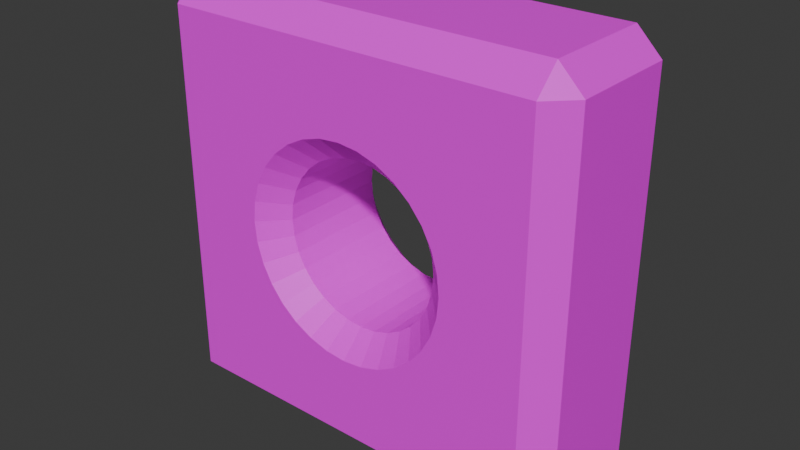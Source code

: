 # Source: BTS_PlayerWidget.blend  (saved by Blender 4.2.66; exported with 4.5.12 LTS)
import bpy
from mathutils import Matrix  # noqa: F401  (used for matrix-valued properties, if any)

bpy.ops.wm.read_factory_settings(use_empty=True)
scene = bpy.context.scene
scene.name = 'Scene'

# ---- collections
col_collection = bpy.data.collections.new('Collection'); scene.collection.children.link(col_collection)

# ---- images (referenced by path relative to the original .blend; pixels are not part of the script)
import os
ASSET_DIR = os.environ.get("B2B_ASSET_DIR", "")  # directory of the original .blend (textures are referenced by path, not embedded)
HERE = os.path.dirname(os.path.abspath(__file__))  # packed textures are extracted next to this script under _unpacked/

def load_image(name, relpath, width, height, colorspace="sRGB"):
    """Load a texture the original file referenced (path relative to the .blend, or extracted next to this script)."""
    p = next((c for c in (os.path.join(HERE, relpath), os.path.join(ASSET_DIR, relpath)) if relpath and os.path.exists(c)), "")
    if p:
        img = bpy.data.images.load(p, check_existing=True)
        img.name = name
    else:  # same state as the original file: an image datablock whose file is absent (Cycles renders it pink)
        img = bpy.data.images.new(name, width, height)
        img.source = "FILE"
        img.filepath = "//" + (relpath or name)
    img.colorspace_settings.name = colorspace
    return img
img_bts_playerwidgettexture = load_image('BTS_PlayerWidgetTexture', 'BTS_PlayerWidgetTexture.png', 1024, 1024, 'sRGB')

# ---- materials (node trees are filled in below, after node groups)
mat_material = bpy.data.materials.new('Material')
mat_material.alpha_threshold = 0.0
mat_material.roughness = 0.5
mat_material.line_color = (0.0, 0.0, 0.0, 1.0)

# ---- material node trees
mat_material.use_nodes = True; mat_material.node_tree.nodes.clear()
_N = mat_material.node_tree.nodes; _L = mat_material.node_tree.links
n0 = _N.new('ShaderNodeOutputMaterial'); n0.name = 'Material Output'; n0.location = (300, 300)
n1 = _N.new('ShaderNodeBsdfPrincipled'); n1.name = 'Principled BSDF'; n1.location = (10, 300)
n1.inputs[3].default_value = 1.45
n2 = _N.new('ShaderNodeTexImage'); n2.name = 'Image Texture'; n2.location = (-280, 271)
n2.image = img_bts_playerwidgettexture
_L.new(n1.outputs[0], n0.inputs[0])
_L.new(n2.outputs[0], n1.inputs[0])
n0.is_active_output = True

# ---- world
world_world = bpy.data.worlds.new('World'); scene.world = world_world
world_world.use_nodes = True; world_world.node_tree.nodes.clear()
_N = world_world.node_tree.nodes; _L = world_world.node_tree.links
n0 = _N.new('ShaderNodeOutputWorld'); n0.name = 'World Output'; n0.location = (300, 300)
n1 = _N.new('ShaderNodeBackground'); n1.name = 'Background'; n1.location = (10, 300)
n1.inputs[0].default_value = (0.05088, 0.05088, 0.05088, 1.0)
_L.new(n1.outputs[0], n0.inputs[0])
n0.is_active_output = True
world_world.color = (0.05088, 0.05088, 0.05088)
world_world.sun_shadow_jitter_overblur = 0.0

# ---- meshes
me_cube_001 = bpy.data.meshes.new('Cube.001')
me_cube_001.from_pydata([(-0.2271, -0.8732, -0.7732), (-0.3271, -0.7732, -0.7732), (-0.2271, -0.7732, -0.8732), (-0.2271, -0.8732, 0.7732), (-0.2271, -0.7732, 0.8732), (-0.3271, -0.7732, 0.7732), (-0.2271, 0.8732, -0.7732), (-0.2271, 0.7732, -0.8732), (-0.3271, 0.7732, -0.7732), (-0.2271, 0.7732, 0.8732), (-0.2271, 0.8732, 0.7732), (-0.3271, 0.7732, 0.7732), (0.2271, -0.8732, -0.7732), (0.2271, -0.7732, -0.8732), (0.3271, -0.7732, -0.7732), (0.2271, -0.8732, 0.7732), (0.3271, -0.7732, 0.7732), (0.2271, -0.7732, 0.8732), (0.2271, 0.7732, -0.8732), (0.2271, 0.8732, -0.7732), (0.3271, 0.7732, -0.7732), (0.2271, 0.7732, 0.8732), (0.3271, 0.7732, 0.7732), (0.2271, 0.8732, 0.7732), (-0.2271, -0.338, -1.24e-08), (-0.3271, -0.4385, -1.676e-08), (-0.2271, -0.3315, -0.06594), (-0.3271, -0.4301, -0.08554), (-0.2271, -0.3315, 0.06594), (-0.3271, -0.4301, 0.08554), (-0.3271, -0.3646, -0.2436), (-0.2271, -0.281, -0.1878), (-0.2271, -0.281, 0.1878), (-0.3271, -0.3646, 0.2436), (-0.2271, -0.3123, -0.1293), (-0.3271, -0.4051, -0.1678), (-0.2271, -0.3123, 0.1293), (-0.3271, -0.4051, 0.1678), (-0.2271, -0.1878, 0.281), (-0.3271, -0.2436, 0.3646), (-0.2271, -0.06594, 0.3315), (-0.3271, -0.08555, 0.4301), (-0.2271, -0.1293, 0.3123), (-0.3271, -0.1678, 0.4051), (-0.2271, 0.1293, 0.3123), (-0.3271, 0.1678, 0.4051), (-0.2271, 0.06594, 0.3315), (-0.3271, 0.08555, 0.4301), (-0.2271, 0.239, 0.239), (-0.3271, 0.3101, 0.3101), (-0.2271, 0.1878, 0.281), (-0.3271, 0.2436, 0.3646), (-0.2271, -8.555e-09, 0.338), (-0.3271, -1.397e-08, 0.4385), (-0.2271, -0.239, 0.239), (-0.3271, -0.3101, 0.3101), (-0.2271, -0.239, -0.239), (-0.3271, -0.3101, -0.3101), (-0.2271, -0.1293, -0.3123), (-0.3271, -0.1678, -0.4051), (-0.2271, -0.06594, -0.3315), (-0.3271, -0.08555, -0.4301), (-0.2271, -0.1878, -0.281), (-0.3271, -0.2436, -0.3646), (-0.2271, -8.555e-09, -0.338), (-0.3271, -1.639e-07, -0.4385), (-0.2271, 0.1878, -0.281), (-0.3271, 0.2436, -0.3646), (-0.2271, 0.1293, -0.3123), (-0.3271, 0.1678, -0.4051), (-0.2271, 0.06594, -0.3315), (-0.3271, 0.08555, -0.4301), (-0.2271, 0.281, -0.1878), (-0.3271, 0.3646, -0.2436), (-0.2271, 0.281, 0.1878), (-0.3271, 0.3646, 0.2436), (-0.2271, 0.338, -1.24e-08), (-0.3271, 0.4385, -1.676e-08), (-0.2271, 0.3315, -0.06594), (-0.3271, 0.4301, -0.08554), (-0.2271, 0.3315, 0.06594), (-0.3271, 0.4301, 0.08554), (-0.2271, 0.3123, 0.1293), (-0.3271, 0.4051, 0.1678), (-0.3271, 0.3101, -0.3101), (-0.2271, 0.239, -0.239), (-0.2271, 0.3123, -0.1293), (-0.3271, 0.4051, -0.1678), (0.2271, -0.239, 0.239), (0.3271, -0.3101, 0.3101), (0.2271, -0.1293, 0.3123), (0.3271, -0.1678, 0.4051), (0.2271, -0.1878, 0.281), (0.3271, -0.2436, 0.3646), (0.2271, -0.06594, 0.3315), (0.3271, -0.08554, 0.4301), (0.2271, 0.06594, 0.3315), (0.3271, 0.08554, 0.4301), (0.2271, 4.041e-09, 0.338), (0.3271, 5.588e-09, 0.4385), (0.3271, 0.2436, 0.3646), (0.2271, 0.1878, 0.281), (0.2271, 0.1293, 0.3123), (0.3271, 0.1678, 0.4051), (0.2271, 0.281, -0.1878), (0.3271, 0.3646, -0.2436), (0.2271, 0.281, 0.1878), (0.3271, 0.3646, 0.2436), (0.2271, 0.338, 5.857e-09), (0.3271, 0.4385, 1.024e-08), (0.2271, 0.3315, -0.06594), (0.3271, 0.4301, -0.08555), (0.2271, 0.3315, 0.06594), (0.3271, 0.4301, 0.08555), (0.2271, 0.3123, 0.1293), (0.3271, 0.4051, 0.1678), (0.2271, 0.239, -0.239), (0.3271, 0.3101, -0.3101), (0.2271, 0.3123, -0.1293), (0.3271, 0.4051, -0.1678), (0.3271, 0.3101, 0.3101), (0.2271, 0.239, 0.239), (0.2271, -0.338, 5.857e-09), (0.3271, -0.4385, 1.024e-08), (0.2271, -0.3315, 0.06594), (0.3271, -0.4301, 0.08555), (0.2271, -0.3315, -0.06594), (0.3271, -0.4301, -0.08555), (0.2271, -0.281, -0.1878), (0.3271, -0.3646, -0.2436), (0.2271, -0.281, 0.1878), (0.3271, -0.3646, 0.2436), (0.2271, -0.3123, -0.1293), (0.3271, -0.4051, -0.1678), (0.2271, -0.3123, 0.1293), (0.3271, -0.4051, 0.1678), (0.2271, -0.1878, -0.281), (0.3271, -0.2436, -0.3646), (0.2271, -0.06594, -0.3315), (0.3271, -0.08555, -0.4301), (0.2271, -0.1293, -0.3123), (0.3271, -0.1678, -0.4051), (0.2271, 0.06594, -0.3315), (0.3271, 0.08555, -0.4301), (0.2271, 0.1878, -0.281), (0.3271, 0.2436, -0.3646), (0.2271, 0.1293, -0.3123), (0.3271, 0.1678, -0.4051), (0.2271, 4.041e-09, -0.338), (0.3271, 6.519e-09, -0.4385), (0.2271, -0.239, -0.239), (0.3271, -0.3101, -0.3101)], [], [(7, 18, 13, 2), (57, 1, 5, 11, 8, 84, 73, 87, 79, 77, 81, 83, 75, 49, 51, 45, 47, 53, 41, 43, 39, 55, 33, 37, 29, 25, 27, 35, 30), (16, 14, 20, 22, 120, 107, 115, 113, 109, 111, 119, 105, 117, 145, 147, 143, 149, 139, 141, 137, 151, 129, 133, 127, 123, 125, 135, 131, 89), (120, 22, 16, 89, 93, 91, 95, 99, 97, 103, 100), (28, 124, 122, 24), (21, 9, 4, 17), (12, 15, 3, 0), (6, 10, 23, 19), (80, 76, 108, 112), (82, 80, 112, 114), (74, 82, 114, 106), (86, 72, 104, 118), (68, 70, 142, 146), (116, 85, 66, 144), (72, 85, 116, 104), (66, 68, 146, 144), (70, 64, 148, 142), (64, 60, 138, 148), (60, 58, 140, 138), (58, 62, 136, 140), (34, 132, 128, 31), (54, 88, 130, 32), (36, 134, 124, 28), (26, 126, 132, 34), (24, 122, 126, 26), (31, 128, 150, 56), (42, 90, 92, 38), (32, 130, 134, 36), (52, 98, 94, 40), (38, 92, 88, 54), (50, 101, 102, 44), (40, 94, 90, 42), (48, 74, 106, 121), (46, 96, 98, 52), (44, 102, 96, 46), (62, 56, 150, 136), (48, 121, 101, 50), (76, 78, 110, 108), (78, 86, 118, 110), (0, 1, 2), (3, 4, 5), (6, 7, 8), (9, 10, 11), (12, 13, 14), (15, 16, 17), (18, 19, 20), (21, 22, 23), (31, 56, 57, 30), (0, 3, 5, 1), (4, 9, 11, 5), (8, 11, 10, 6), (73, 84, 85, 72), (72, 86, 87, 73), (79, 87, 86, 78), (77, 79, 78, 76), (76, 80, 81, 77), (80, 82, 83, 81), (75, 83, 82, 74), (49, 75, 74, 48), (48, 50, 51, 49), (45, 51, 50, 44), (44, 46, 47, 45), (46, 52, 53, 47), (41, 53, 52, 40), (40, 42, 43, 41), (39, 43, 42, 38), (38, 54, 55, 39), (33, 55, 54, 32), (32, 36, 37, 33), (29, 37, 36, 28), (25, 29, 28, 24), (24, 26, 27, 25), (26, 34, 35, 27), (30, 35, 34, 31), (1, 8, 7, 2), (56, 62, 63, 57), (59, 63, 62, 58), (58, 60, 61, 59), (60, 64, 65, 61), (64, 70, 71, 65), (69, 71, 70, 68), (67, 69, 68, 66), (66, 85, 84, 67), (6, 19, 18, 7), (9, 21, 23, 10), (19, 23, 22, 20), (14, 16, 15, 12), (13, 18, 20, 14), (107, 120, 121, 106), (106, 114, 115, 107), (113, 115, 114, 112), (109, 113, 112, 108), (108, 110, 111, 109), (110, 118, 119, 111), (105, 119, 118, 104), (104, 116, 117, 105), (116, 144, 145, 117), (144, 146, 147, 145), (143, 147, 146, 142), (142, 148, 149, 143), (139, 149, 148, 138), (138, 140, 141, 139), (137, 141, 140, 136), (136, 150, 151, 137), (129, 151, 150, 128), (128, 132, 133, 129), (127, 133, 132, 126), (123, 127, 126, 122), (122, 124, 125, 123), (124, 134, 135, 125), (131, 135, 134, 130), (89, 131, 130, 88), (101, 121, 120, 100), (16, 22, 21, 17), (88, 92, 93, 89), (91, 93, 92, 90), (90, 94, 95, 91), (94, 98, 99, 95), (97, 99, 98, 96), (96, 102, 103, 97), (100, 103, 102, 101), (2, 13, 12, 0), (3, 15, 17, 4), (8, 1, 57, 63, 59, 61, 65, 71, 69, 67, 84)])
_uv = me_cube_001.uv_layers.new(name='UVMap')
_uv.uv.foreach_set('vector', [0.8421, 0.4692, 0.7127, 0.4692, 0.7127, 0.0285, 0.8421, 0.0285, 0.3372, 0.3372, 0.4692, 0.4692, 0.0285, 0.4692, 0.0285, 0.0285, 0.4692, 0.0285, 0.3372, 0.1605, 0.3183, 0.145, 0.2967, 0.1334, 0.2733, 0.1263, 0.2489, 0.1239, 0.2245, 0.1263, 0.201, 0.1334, 0.1794, 0.145, 0.1605, 0.1605, 0.145, 0.1794, 0.1334, 0.201, 0.1263, 0.2245, 0.1239, 0.2489, 0.1263, 0.2733, 0.1334, 0.2967, 0.145, 0.3183, 0.1605, 0.3372, 0.1794, 0.3528, 0.201, 0.3643, 0.2245, 0.3714, 0.2489, 0.3738, 0.2733, 0.3714, 0.2967, 0.3643, 0.3183, 0.3528, 0.0285, 0.5262, 0.4692, 0.5262, 0.4692, 0.967, 0.0285, 0.967, 0.1605, 0.835, 0.1794, 0.8505, 0.201, 0.8621, 0.2245, 0.8692, 0.2489, 0.8716, 0.2733, 0.8692, 0.2967, 0.8621, 0.3183, 0.8505, 0.3372, 0.835, 0.3528, 0.816, 0.3643, 0.7944, 0.3714, 0.771, 0.3738, 0.7466, 0.3714, 0.7222, 0.3643, 0.6988, 0.3528, 0.6772, 0.3372, 0.6582, 0.3183, 0.6427, 0.2967, 0.6312, 0.2733, 0.624, 0.2489, 0.6216, 0.2245, 0.624, 0.201, 0.6312, 0.1794, 0.6427, 0.1605, 0.6582, 0.1605, 0.835, 0.0285, 0.967, 0.0285, 0.5262, 0.1605, 0.6582, 0.145, 0.6772, 0.1334, 0.6988, 0.1263, 0.7222, 0.1239, 0.7466, 0.1263, 0.771, 0.1334, 0.7944, 0.145, 0.816, 0.8706, 0.008902, 1.0, 0.008902, 1.0, 0.02088, 0.8706, 0.02088, 0.6557, 0.3117, 0.5262, 0.3117, 0.5262, 0.0, 0.6557, 0.0, 0.7127, 0.9678, 0.7127, 0.5285, 0.8421, 0.5285, 0.8421, 0.9678, 0.5262, 0.6636, 0.5262, 0.352, 0.6557, 0.352, 0.6557, 0.6636, 1.0, 0.225, 1.0, 0.2436, 0.8706, 0.2436, 0.8706, 0.225, 1.0, 0.2075, 1.0, 0.225, 0.8706, 0.225, 0.8706, 0.2075, 1.0, 0.1916, 1.0, 0.2075, 0.8706, 0.2075, 0.8706, 0.1916, 1.0, 0.2809, 1.0, 0.2983, 0.8706, 0.2983, 0.8706, 0.2809, 0.8706, 0.178, 0.8706, 0.1691, 1.0, 0.1691, 1.0, 0.178, 0.8706, 0.3138, 1.0, 0.3138, 1.0, 0.3269, 0.8706, 0.3269, 1.0, 0.2983, 1.0, 0.3138, 0.8706, 0.3138, 0.8706, 0.2983, 1.0, 0.3269, 1.0, 0.3371, 0.8706, 0.3371, 0.8706, 0.3269, 0.8706, 0.1691, 0.8706, 0.1571, 1.0, 0.1571, 1.0, 0.1691, 0.8706, 0.1571, 0.8706, 0.1425, 1.0, 0.1425, 1.0, 0.1571, 0.8706, 0.1425, 0.8706, 0.1259, 1.0, 0.1259, 1.0, 0.1425, 0.8706, 0.1259, 0.8706, 0.1078, 1.0, 0.1078, 1.0, 0.1259, 0.8706, 0.05213, 1.0, 0.05213, 1.0, 0.07021, 0.8706, 0.07021, 1.0, 0.358, 0.8706, 0.358, 0.8706, 0.346, 1.0, 0.346, 0.8706, 0.0, 1.0, 0.0, 1.0, 0.008902, 0.8706, 0.008902, 0.8706, 0.03548, 1.0, 0.03548, 1.0, 0.05213, 0.8706, 0.05213, 0.8706, 0.02088, 1.0, 0.02088, 1.0, 0.03548, 0.8706, 0.03548, 0.8706, 0.07021, 1.0, 0.07021, 1.0, 0.089, 0.8706, 0.089, 1.0, 0.3893, 0.8706, 0.3893, 0.8706, 0.3726, 1.0, 0.3726, 1.0, 0.346, 0.8706, 0.346, 0.8706, 0.3371, 1.0, 0.3371, 1.0, 0.4261, 0.8706, 0.4261, 0.8706, 0.4073, 1.0, 0.4073, 1.0, 0.3726, 0.8706, 0.3726, 0.8706, 0.358, 1.0, 0.358, 1.0, 0.4796, 0.8706, 0.4796, 0.8706, 0.463, 1.0, 0.463, 1.0, 0.4073, 0.8706, 0.4073, 0.8706, 0.3893, 1.0, 0.3893, 1.0, 0.178, 1.0, 0.1916, 0.8706, 0.1916, 0.8706, 0.178, 1.0, 0.4449, 0.8706, 0.4449, 0.8706, 0.4261, 1.0, 0.4261, 1.0, 0.463, 0.8706, 0.463, 0.8706, 0.4449, 1.0, 0.4449, 0.8706, 0.1078, 0.8706, 0.089, 1.0, 0.089, 1.0, 0.1078, 1.0, 0.4942, 0.8706, 0.4942, 0.8706, 0.4796, 1.0, 0.4796, 1.0, 0.2436, 1.0, 0.2625, 0.8706, 0.2625, 0.8706, 0.2436, 1.0, 0.2625, 1.0, 0.2809, 0.8706, 0.2809, 0.8706, 0.2625, 0.8421, 0.0, 0.8706, 0.0285, 0.8421, 0.0285, 0.8421, 0.5285, 0.8421, 0.4977, 0.8706, 0.5261, 0.4692, 3.543e-08, 0.4977, 0.0285, 0.4692, 0.0285, 0.5262, 0.3117, 0.5262, 0.352, 0.4977, 0.3318, 0.7127, 0.0, 0.7127, 0.0285, 0.6842, 0.0285, 0.7127, 0.5285, 0.6842, 0.5261, 0.7127, 0.4977, 0.7127, 0.4692, 0.7127, 0.4977, 0.6842, 0.4692, 0.6557, 0.3117, 0.6842, 0.3318, 0.6557, 0.352, 0.3024, 0.329, 0.317, 0.317, 0.3372, 0.3372, 0.3183, 0.3528, 0.4692, 0.4977, 0.0285, 0.4977, 0.0285, 0.4692, 0.4692, 0.4692, -1.452e-09, 0.4692, 3.182e-08, 0.0285, 0.0285, 0.0285, 0.0285, 0.4692, 0.4692, 0.0285, 0.0285, 0.0285, 0.0285, 2.152e-09, 0.4692, 3.543e-08, 0.3183, 0.145, 0.3372, 0.1605, 0.317, 0.1808, 0.3024, 0.1688, 0.3024, 0.1688, 0.2857, 0.1599, 0.2967, 0.1334, 0.3183, 0.145, 0.2733, 0.1263, 0.2967, 0.1334, 0.2857, 0.1599, 0.2677, 0.1544, 0.2489, 0.1239, 0.2733, 0.1263, 0.2677, 0.1544, 0.2489, 0.1525, 0.2489, 0.1525, 0.2301, 0.1544, 0.2245, 0.1263, 0.2489, 0.1239, 0.2301, 0.1544, 0.212, 0.1599, 0.201, 0.1334, 0.2245, 0.1263, 0.1794, 0.145, 0.201, 0.1334, 0.212, 0.1599, 0.1954, 0.1688, 0.1605, 0.1605, 0.1794, 0.145, 0.1954, 0.1688, 0.1808, 0.1808, 0.1808, 0.1808, 0.1688, 0.1954, 0.145, 0.1794, 0.1605, 0.1605, 0.1334, 0.201, 0.145, 0.1794, 0.1688, 0.1954, 0.1599, 0.212, 0.1599, 0.212, 0.1544, 0.2301, 0.1263, 0.2245, 0.1334, 0.201, 0.1544, 0.2301, 0.1525, 0.2489, 0.1239, 0.2489, 0.1263, 0.2245, 0.1263, 0.2733, 0.1239, 0.2489, 0.1525, 0.2489, 0.1544, 0.2677, 0.1544, 0.2677, 0.1599, 0.2857, 0.1334, 0.2967, 0.1263, 0.2733, 0.145, 0.3183, 0.1334, 0.2967, 0.1599, 0.2857, 0.1688, 0.3024, 0.1688, 0.3024, 0.1808, 0.317, 0.1605, 0.3372, 0.145, 0.3183, 0.1794, 0.3528, 0.1605, 0.3372, 0.1808, 0.317, 0.1954, 0.329, 0.1954, 0.329, 0.212, 0.3379, 0.201, 0.3643, 0.1794, 0.3528, 0.2245, 0.3714, 0.201, 0.3643, 0.212, 0.3379, 0.2301, 0.3434, 0.2489, 0.3738, 0.2245, 0.3714, 0.2301, 0.3434, 0.2489, 0.3452, 0.2489, 0.3452, 0.2677, 0.3434, 0.2733, 0.3714, 0.2489, 0.3738, 0.2677, 0.3434, 0.2857, 0.3379, 0.2967, 0.3643, 0.2733, 0.3714, 0.3183, 0.3528, 0.2967, 0.3643, 0.2857, 0.3379, 0.3024, 0.329, 0.4692, 0.4692, 0.4692, 0.0285, 0.4977, 0.0285, 0.4977, 0.4692, 0.317, 0.317, 0.329, 0.3024, 0.3528, 0.3183, 0.3372, 0.3372, 0.3643, 0.2967, 0.3528, 0.3183, 0.329, 0.3024, 0.3379, 0.2857, 0.3379, 0.2857, 0.3434, 0.2677, 0.3714, 0.2733, 0.3643, 0.2967, 0.3434, 0.2677, 0.3452, 0.2489, 0.3738, 0.2489, 0.3714, 0.2733, 0.3452, 0.2489, 0.3434, 0.2301, 0.3714, 0.2245, 0.3738, 0.2489, 0.3643, 0.201, 0.3714, 0.2245, 0.3434, 0.2301, 0.3379, 0.212, 0.3528, 0.1794, 0.3643, 0.201, 0.3379, 0.212, 0.329, 0.1954, 0.329, 0.1954, 0.317, 0.1808, 0.3372, 0.1605, 0.3528, 0.1794, 0.8421, 0.4977, 0.7127, 0.4977, 0.7127, 0.4692, 0.8421, 0.4692, 0.5262, 0.3117, 0.6557, 0.3117, 0.6557, 0.352, 0.5262, 0.352, 0.4692, 0.9955, 0.0285, 0.9955, 0.0285, 0.967, 0.4692, 0.967, 0.4692, 0.5262, 0.0285, 0.5262, 0.0285, 0.4977, 0.4692, 0.4977, 0.7127, 0.0285, 0.7127, 0.4692, 0.6842, 0.4692, 0.6842, 0.0285, 0.1794, 0.8505, 0.1605, 0.835, 0.1808, 0.8147, 0.1954, 0.8267, 0.1954, 0.8267, 0.212, 0.8356, 0.201, 0.8621, 0.1794, 0.8505, 0.2245, 0.8692, 0.201, 0.8621, 0.212, 0.8356, 0.2301, 0.8411, 0.2489, 0.8716, 0.2245, 0.8692, 0.2301, 0.8411, 0.2489, 0.8429, 0.2489, 0.8429, 0.2677, 0.8411, 0.2733, 0.8692, 0.2489, 0.8716, 0.2677, 0.8411, 0.2857, 0.8356, 0.2967, 0.8621, 0.2733, 0.8692, 0.3183, 0.8505, 0.2967, 0.8621, 0.2857, 0.8356, 0.3024, 0.8267, 0.3024, 0.8267, 0.317, 0.8147, 0.3372, 0.835, 0.3183, 0.8505, 0.317, 0.8147, 0.329, 0.8001, 0.3528, 0.816, 0.3372, 0.835, 0.329, 0.8001, 0.3379, 0.7835, 0.3643, 0.7944, 0.3528, 0.816, 0.3714, 0.771, 0.3643, 0.7944, 0.3379, 0.7835, 0.3434, 0.7654, 0.3434, 0.7654, 0.3452, 0.7466, 0.3738, 0.7466, 0.3714, 0.771, 0.3714, 0.7222, 0.3738, 0.7466, 0.3452, 0.7466, 0.3434, 0.7278, 0.3434, 0.7278, 0.3379, 0.7097, 0.3643, 0.6988, 0.3714, 0.7222, 0.3528, 0.6772, 0.3643, 0.6988, 0.3379, 0.7097, 0.329, 0.6931, 0.329, 0.6931, 0.317, 0.6785, 0.3372, 0.6582, 0.3528, 0.6772, 0.3183, 0.6427, 0.3372, 0.6582, 0.317, 0.6785, 0.3024, 0.6665, 0.3024, 0.6665, 0.2857, 0.6576, 0.2967, 0.6312, 0.3183, 0.6427, 0.2733, 0.624, 0.2967, 0.6312, 0.2857, 0.6576, 0.2677, 0.6521, 0.2489, 0.6216, 0.2733, 0.624, 0.2677, 0.6521, 0.2489, 0.6503, 0.2489, 0.6503, 0.2301, 0.6521, 0.2245, 0.624, 0.2489, 0.6216, 0.2301, 0.6521, 0.212, 0.6576, 0.201, 0.6312, 0.2245, 0.624, 0.1794, 0.6427, 0.201, 0.6312, 0.212, 0.6576, 0.1954, 0.6665, 0.1605, 0.6582, 0.1794, 0.6427, 0.1954, 0.6665, 0.1808, 0.6785, 0.1688, 0.8001, 0.1808, 0.8147, 0.1605, 0.835, 0.145, 0.816, 0.0285, 0.5262, 0.0285, 0.967, -5.056e-09, 0.967, 2.822e-08, 0.5262, 0.1808, 0.6785, 0.1688, 0.6931, 0.145, 0.6772, 0.1605, 0.6582, 0.1334, 0.6988, 0.145, 0.6772, 0.1688, 0.6931, 0.1599, 0.7097, 0.1599, 0.7097, 0.1544, 0.7278, 0.1263, 0.7222, 0.1334, 0.6988, 0.1544, 0.7278, 0.1525, 0.7466, 0.1239, 0.7466, 0.1263, 0.7222, 0.1263, 0.771, 0.1239, 0.7466, 0.1525, 0.7466, 0.1544, 0.7654, 0.1544, 0.7654, 0.1599, 0.7835, 0.1334, 0.7944, 0.1263, 0.771, 0.145, 0.816, 0.1334, 0.7944, 0.1599, 0.7835, 0.1688, 0.8001, 0.8421, 0.0285, 0.7127, 0.0285, 0.7127, 0.0, 0.8421, 0.0, 0.8421, 0.5285, 0.7127, 0.5285, 0.7127, 0.4977, 0.8421, 0.4977, 0.4692, 0.0285, 0.4692, 0.4692, 0.3372, 0.3372, 0.3528, 0.3183, 0.3643, 0.2967, 0.3714, 0.2733, 0.3738, 0.2489, 0.3714, 0.2245, 0.3643, 0.201, 0.3528, 0.1794, 0.3372, 0.1605])
me_cube_001.materials.append(mat_material)
me_cube_001.update()

# ---- objects
ob_cube = bpy.data.objects.new('Cube', me_cube_001)

# ---- transforms, parenting, visibility, modifiers, constraints
ob_cube.location = (0.0, 0.0, -0.5905)
ob_cube.rotation_euler = (0.0, -0.0, -1.571)

# ---- collection membership
col_collection.objects.link(ob_cube)

# ---- scene / render settings (as saved in the file)
scene.frame_start = 1; scene.frame_end = 250; scene.frame_set(1)
scene.render.engine = 'BLENDER_EEVEE_NEXT'
bpy.context.view_layer.update()

# ---- added for rendering (the .blend has no active camera and no usable light): camera, sun
cam_auto = bpy.data.cameras.new('AutoCamera')
cam_auto.lens = 50.0
cam_auto.sensor_width = 36.0
cam_auto.clip_end = 1000.0
ob_auto_camera = bpy.data.objects.new('AutoCamera', cam_auto)
scene.collection.objects.link(ob_auto_camera)
ob_auto_camera.location = (2.36397, -2.83676, 1.30066)
ob_auto_camera.rotation_euler = (1.09748, -7.21219e-08, 0.694738)
scene.camera = ob_auto_camera
light_auto_sun = bpy.data.lights.new('AutoSun', 'SUN')
light_auto_sun.energy = 3.0
light_auto_sun.angle = 0.0523599
ob_auto_sun = bpy.data.objects.new('AutoSun', light_auto_sun)
scene.collection.objects.link(ob_auto_sun)
ob_auto_sun.rotation_euler = (0.872665, 0.174533, 0.523599)
bpy.context.view_layer.update()
